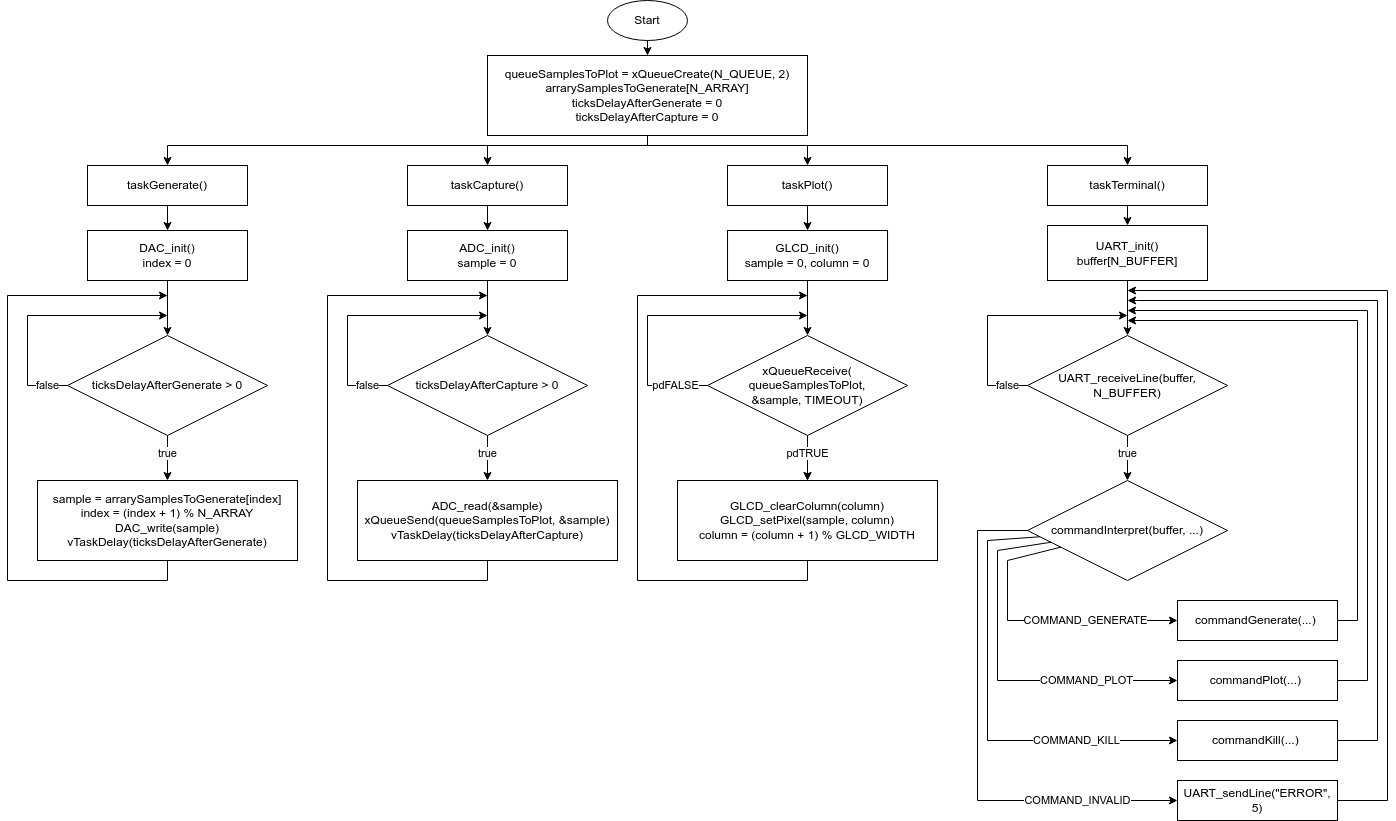

The diagram above was exported from draw.io. Its source (the exported page's mxGraphModel, read from the mxfile embedded in the PNG):
<mxGraphModel dx="2700" dy="869" grid="1" gridSize="10" guides="1" tooltips="1" connect="1" arrows="1" fold="1" page="1" pageScale="1" pageWidth="1280" pageHeight="720" math="0" shadow="0">
  <root>
    <mxCell id="0" />
    <mxCell id="1" parent="0" />
    <mxCell id="sw5131p06wN9_3ShW99w-1" value="Start" style="ellipse;whiteSpace=wrap;html=1;" parent="1" vertex="1">
      <mxGeometry x="600" width="80" height="40" as="geometry" />
    </mxCell>
    <mxCell id="sw5131p06wN9_3ShW99w-4" value="taskPlot()" style="rounded=0;whiteSpace=wrap;html=1;" parent="1" vertex="1">
      <mxGeometry x="720" y="165" width="160" height="40" as="geometry" />
    </mxCell>
    <mxCell id="sw5131p06wN9_3ShW99w-5" value="taskGenerate()" style="rounded=0;whiteSpace=wrap;html=1;" parent="1" vertex="1">
      <mxGeometry x="80" y="165" width="160" height="40" as="geometry" />
    </mxCell>
    <mxCell id="sw5131p06wN9_3ShW99w-6" value="taskTerminal()" style="rounded=0;whiteSpace=wrap;html=1;" parent="1" vertex="1">
      <mxGeometry x="1040" y="165" width="160" height="40" as="geometry" />
    </mxCell>
    <mxCell id="sw5131p06wN9_3ShW99w-8" value="UART_init()&lt;div&gt;buffer[N_BUFFER]&lt;/div&gt;" style="rounded=0;whiteSpace=wrap;html=1;" parent="1" vertex="1">
      <mxGeometry x="1040" y="225" width="160" height="55" as="geometry" />
    </mxCell>
    <mxCell id="sw5131p06wN9_3ShW99w-9" value="GLCD_init()&lt;div&gt;sample = 0, column&lt;span style=&quot;background-color: initial;&quot;&gt;&amp;nbsp;= 0&lt;/span&gt;&lt;/div&gt;" style="rounded=0;whiteSpace=wrap;html=1;" parent="1" vertex="1">
      <mxGeometry x="720.03" y="230" width="160" height="50" as="geometry" />
    </mxCell>
    <mxCell id="sw5131p06wN9_3ShW99w-10" value="DAC_init()&lt;div&gt;index = 0&lt;/div&gt;" style="rounded=0;whiteSpace=wrap;html=1;" parent="1" vertex="1">
      <mxGeometry x="80" y="230" width="160" height="50" as="geometry" />
    </mxCell>
    <mxCell id="sw5131p06wN9_3ShW99w-15" value="" style="endArrow=classic;html=1;rounded=0;" parent="1" source="sw5131p06wN9_3ShW99w-1" target="_p0TmKiulcAJWZfZUN7E-7" edge="1">
      <mxGeometry width="50" height="50" relative="1" as="geometry">
        <mxPoint x="620" y="270" as="sourcePoint" />
        <mxPoint x="639.9999999999998" y="60" as="targetPoint" />
      </mxGeometry>
    </mxCell>
    <mxCell id="sw5131p06wN9_3ShW99w-17" value="taskCapture()" style="rounded=0;whiteSpace=wrap;html=1;" parent="1" vertex="1">
      <mxGeometry x="400" y="165" width="160" height="40" as="geometry" />
    </mxCell>
    <mxCell id="sw5131p06wN9_3ShW99w-18" value="ADC_init()&lt;div&gt;&lt;div&gt;sample = 0&lt;/div&gt;&lt;/div&gt;" style="rounded=0;whiteSpace=wrap;html=1;" parent="1" vertex="1">
      <mxGeometry x="400" y="230" width="160" height="50" as="geometry" />
    </mxCell>
    <mxCell id="sw5131p06wN9_3ShW99w-19" value="" style="endArrow=classic;html=1;rounded=0;" parent="1" source="sw5131p06wN9_3ShW99w-4" target="sw5131p06wN9_3ShW99w-9" edge="1">
      <mxGeometry width="50" height="50" relative="1" as="geometry">
        <mxPoint x="910" y="235" as="sourcePoint" />
        <mxPoint x="812" y="295" as="targetPoint" />
      </mxGeometry>
    </mxCell>
    <mxCell id="sw5131p06wN9_3ShW99w-32" value="" style="endArrow=classic;html=1;rounded=0;edgeStyle=orthogonalEdgeStyle;" parent="1" source="_p0TmKiulcAJWZfZUN7E-7" target="sw5131p06wN9_3ShW99w-4" edge="1">
      <mxGeometry width="50" height="50" relative="1" as="geometry">
        <mxPoint x="610" y="225" as="sourcePoint" />
        <mxPoint x="260" y="295" as="targetPoint" />
        <Array as="points">
          <mxPoint x="640" y="145" />
          <mxPoint x="800" y="145" />
        </Array>
      </mxGeometry>
    </mxCell>
    <mxCell id="sw5131p06wN9_3ShW99w-33" value="" style="endArrow=classic;html=1;rounded=0;edgeStyle=orthogonalEdgeStyle;" parent="1" source="_p0TmKiulcAJWZfZUN7E-7" target="sw5131p06wN9_3ShW99w-6" edge="1">
      <mxGeometry width="50" height="50" relative="1" as="geometry">
        <mxPoint x="610" y="225" as="sourcePoint" />
        <mxPoint x="740" y="295" as="targetPoint" />
        <Array as="points">
          <mxPoint x="640" y="145" />
          <mxPoint x="1120" y="145" />
        </Array>
      </mxGeometry>
    </mxCell>
    <mxCell id="sw5131p06wN9_3ShW99w-35" value="" style="endArrow=classic;html=1;rounded=0;edgeStyle=orthogonalEdgeStyle;" parent="1" source="_p0TmKiulcAJWZfZUN7E-7" target="sw5131p06wN9_3ShW99w-17" edge="1">
      <mxGeometry width="50" height="50" relative="1" as="geometry">
        <mxPoint x="610" y="225" as="sourcePoint" />
        <mxPoint x="740" y="295" as="targetPoint" />
        <Array as="points">
          <mxPoint x="640" y="145" />
          <mxPoint x="480" y="145" />
        </Array>
      </mxGeometry>
    </mxCell>
    <mxCell id="sw5131p06wN9_3ShW99w-36" value="" style="endArrow=classic;html=1;rounded=0;edgeStyle=orthogonalEdgeStyle;" parent="1" source="_p0TmKiulcAJWZfZUN7E-7" target="sw5131p06wN9_3ShW99w-5" edge="1">
      <mxGeometry width="50" height="50" relative="1" as="geometry">
        <mxPoint x="610" y="225" as="sourcePoint" />
        <mxPoint x="500" y="295" as="targetPoint" />
        <Array as="points">
          <mxPoint x="640" y="145" />
          <mxPoint x="160" y="145" />
        </Array>
      </mxGeometry>
    </mxCell>
    <mxCell id="sw5131p06wN9_3ShW99w-37" value="" style="endArrow=classic;html=1;rounded=0;" parent="1" source="sw5131p06wN9_3ShW99w-6" target="sw5131p06wN9_3ShW99w-8" edge="1">
      <mxGeometry width="50" height="50" relative="1" as="geometry">
        <mxPoint x="860" y="335" as="sourcePoint" />
        <mxPoint x="860" y="355" as="targetPoint" />
      </mxGeometry>
    </mxCell>
    <mxCell id="sw5131p06wN9_3ShW99w-38" value="" style="endArrow=classic;html=1;rounded=0;" parent="1" source="sw5131p06wN9_3ShW99w-17" target="sw5131p06wN9_3ShW99w-18" edge="1">
      <mxGeometry width="50" height="50" relative="1" as="geometry">
        <mxPoint x="940" y="335" as="sourcePoint" />
        <mxPoint x="940" y="355" as="targetPoint" />
      </mxGeometry>
    </mxCell>
    <mxCell id="sw5131p06wN9_3ShW99w-39" value="" style="endArrow=classic;html=1;rounded=0;" parent="1" source="sw5131p06wN9_3ShW99w-5" target="sw5131p06wN9_3ShW99w-10" edge="1">
      <mxGeometry width="50" height="50" relative="1" as="geometry">
        <mxPoint x="380" y="335" as="sourcePoint" />
        <mxPoint x="380" y="355" as="targetPoint" />
      </mxGeometry>
    </mxCell>
    <mxCell id="BFUO_ZDATm3cIpZbV0QC-1" value="ticksDelayAfterGenerate&amp;nbsp;&amp;gt; 0" style="rhombus;whiteSpace=wrap;html=1;" parent="1" vertex="1">
      <mxGeometry x="60" y="335" width="200" height="100" as="geometry" />
    </mxCell>
    <mxCell id="Mj_vT4Gk23_8z5ZNn2cm-1" value="" style="endArrow=classic;html=1;rounded=0;" parent="1" source="sw5131p06wN9_3ShW99w-10" target="BFUO_ZDATm3cIpZbV0QC-1" edge="1">
      <mxGeometry width="50" height="50" relative="1" as="geometry">
        <mxPoint x="380.03" y="410" as="sourcePoint" />
        <mxPoint x="380" y="470" as="targetPoint" />
      </mxGeometry>
    </mxCell>
    <mxCell id="Mj_vT4Gk23_8z5ZNn2cm-3" value="false" style="endArrow=classic;html=1;rounded=0;" parent="1" source="BFUO_ZDATm3cIpZbV0QC-1" edge="1">
      <mxGeometry x="-0.84" width="50" height="50" relative="1" as="geometry">
        <mxPoint x="140" y="425" as="sourcePoint" />
        <mxPoint x="160" y="315" as="targetPoint" />
        <Array as="points">
          <mxPoint x="20" y="385" />
          <mxPoint x="20" y="315" />
        </Array>
        <mxPoint as="offset" />
      </mxGeometry>
    </mxCell>
    <mxCell id="_p0TmKiulcAJWZfZUN7E-7" value="queueSamplesToPlot = xQueueCreate(N_QUEUE, 2)&lt;div&gt;arrarySamplesToGenerate[N_ARRAY]&lt;br&gt;&lt;/div&gt;&lt;div&gt;ticksDelayAfterGenerate = 0&lt;br&gt;&lt;/div&gt;&lt;div&gt;ticksDelayAfterCapture = 0&lt;/div&gt;" style="rounded=0;whiteSpace=wrap;html=1;" parent="1" vertex="1">
      <mxGeometry x="480" y="55" width="320" height="80" as="geometry" />
    </mxCell>
    <mxCell id="_p0TmKiulcAJWZfZUN7E-17" value="sample =&amp;nbsp;arrarySamplesToGenerate[index]&lt;div&gt;index = (index + 1) %&amp;nbsp;&lt;span style=&quot;background-color: initial;&quot;&gt;N_ARRAY&lt;/span&gt;&lt;/div&gt;&lt;div&gt;DAC_write(sample)&lt;span style=&quot;background-color: initial;&quot;&gt;&lt;br&gt;&lt;/span&gt;&lt;/div&gt;&lt;div&gt;vTaskDelay(ticksDelayAfterGenerate)&lt;br&gt;&lt;/div&gt;" style="rounded=0;whiteSpace=wrap;html=1;" parent="1" vertex="1">
      <mxGeometry x="30" y="480" width="260" height="80" as="geometry" />
    </mxCell>
    <mxCell id="_p0TmKiulcAJWZfZUN7E-18" value="true" style="endArrow=classic;html=1;rounded=0;" parent="1" source="BFUO_ZDATm3cIpZbV0QC-1" target="_p0TmKiulcAJWZfZUN7E-17" edge="1">
      <mxGeometry x="-0.2" width="50" height="50" relative="1" as="geometry">
        <mxPoint x="120" y="395" as="sourcePoint" />
        <mxPoint x="70" y="395" as="targetPoint" />
        <mxPoint as="offset" />
      </mxGeometry>
    </mxCell>
    <mxCell id="_p0TmKiulcAJWZfZUN7E-22" value="" style="endArrow=classic;html=1;rounded=0;edgeStyle=orthogonalEdgeStyle;" parent="1" source="_p0TmKiulcAJWZfZUN7E-17" edge="1">
      <mxGeometry x="-0.0909" width="50" height="50" relative="1" as="geometry">
        <mxPoint x="30" y="400" as="sourcePoint" />
        <mxPoint x="160" y="295" as="targetPoint" />
        <Array as="points">
          <mxPoint x="160" y="580" />
          <mxPoint y="580" />
          <mxPoint y="295" />
        </Array>
        <mxPoint as="offset" />
      </mxGeometry>
    </mxCell>
    <mxCell id="_p0TmKiulcAJWZfZUN7E-28" value="ticksDelayAfterCapture&amp;nbsp;&amp;gt; 0" style="rhombus;whiteSpace=wrap;html=1;" parent="1" vertex="1">
      <mxGeometry x="380" y="335" width="200" height="100" as="geometry" />
    </mxCell>
    <mxCell id="_p0TmKiulcAJWZfZUN7E-29" value="" style="endArrow=classic;html=1;rounded=0;" parent="1" source="sw5131p06wN9_3ShW99w-18" target="_p0TmKiulcAJWZfZUN7E-28" edge="1">
      <mxGeometry width="50" height="50" relative="1" as="geometry">
        <mxPoint x="480" y="280" as="sourcePoint" />
        <mxPoint x="700" y="470" as="targetPoint" />
      </mxGeometry>
    </mxCell>
    <mxCell id="_p0TmKiulcAJWZfZUN7E-30" value="false" style="endArrow=classic;html=1;rounded=0;" parent="1" source="_p0TmKiulcAJWZfZUN7E-28" edge="1">
      <mxGeometry x="-0.84" width="50" height="50" relative="1" as="geometry">
        <mxPoint x="460" y="425" as="sourcePoint" />
        <mxPoint x="480" y="315" as="targetPoint" />
        <Array as="points">
          <mxPoint x="340" y="385" />
          <mxPoint x="340" y="315" />
        </Array>
        <mxPoint as="offset" />
      </mxGeometry>
    </mxCell>
    <mxCell id="_p0TmKiulcAJWZfZUN7E-31" value="&lt;div&gt;&lt;span style=&quot;background-color: initial;&quot;&gt;ADC_read(&amp;amp;sample)&lt;/span&gt;&lt;br&gt;&lt;/div&gt;&lt;div&gt;xQueueSend(&lt;span style=&quot;background-color: initial;&quot;&gt;queueSamplesToPlot, &amp;amp;sample&lt;/span&gt;&lt;span style=&quot;background-color: initial;&quot;&gt;)&lt;/span&gt;&lt;/div&gt;&lt;div&gt;vTaskDelay(ticksDelayAfterCapture)&lt;br&gt;&lt;/div&gt;" style="rounded=0;whiteSpace=wrap;html=1;" parent="1" vertex="1">
      <mxGeometry x="350" y="480" width="260" height="80" as="geometry" />
    </mxCell>
    <mxCell id="_p0TmKiulcAJWZfZUN7E-32" value="true" style="endArrow=classic;html=1;rounded=0;" parent="1" source="_p0TmKiulcAJWZfZUN7E-28" target="_p0TmKiulcAJWZfZUN7E-31" edge="1">
      <mxGeometry x="-0.2" width="50" height="50" relative="1" as="geometry">
        <mxPoint x="440" y="395" as="sourcePoint" />
        <mxPoint x="390" y="395" as="targetPoint" />
        <mxPoint as="offset" />
      </mxGeometry>
    </mxCell>
    <mxCell id="_p0TmKiulcAJWZfZUN7E-33" value="" style="endArrow=classic;html=1;rounded=0;edgeStyle=orthogonalEdgeStyle;" parent="1" source="_p0TmKiulcAJWZfZUN7E-31" edge="1">
      <mxGeometry x="-0.0909" width="50" height="50" relative="1" as="geometry">
        <mxPoint x="350" y="400" as="sourcePoint" />
        <mxPoint x="480" y="295" as="targetPoint" />
        <Array as="points">
          <mxPoint x="480" y="580" />
          <mxPoint x="320" y="580" />
          <mxPoint x="320" y="295" />
        </Array>
        <mxPoint as="offset" />
      </mxGeometry>
    </mxCell>
    <mxCell id="_p0TmKiulcAJWZfZUN7E-43" value="" style="edgeStyle=orthogonalEdgeStyle;rounded=0;orthogonalLoop=1;jettySize=auto;html=1;" parent="1" source="_p0TmKiulcAJWZfZUN7E-36" target="_p0TmKiulcAJWZfZUN7E-39" edge="1">
      <mxGeometry relative="1" as="geometry" />
    </mxCell>
    <mxCell id="_p0TmKiulcAJWZfZUN7E-36" value="&lt;div&gt;xQueueReceive(&lt;/div&gt;&lt;div&gt;&lt;span style=&quot;background-color: initial;&quot;&gt;queueSamplesToPlot,&lt;/span&gt;&lt;/div&gt;&lt;div&gt;&lt;span style=&quot;background-color: initial;&quot;&gt;&amp;amp;sample, TIMEOUT&lt;/span&gt;&lt;span style=&quot;background-color: initial;&quot;&gt;)&lt;/span&gt;&lt;/div&gt;" style="rhombus;whiteSpace=wrap;html=1;" parent="1" vertex="1">
      <mxGeometry x="700" y="335" width="200" height="100" as="geometry" />
    </mxCell>
    <mxCell id="_p0TmKiulcAJWZfZUN7E-37" value="" style="endArrow=classic;html=1;rounded=0;" parent="1" source="sw5131p06wN9_3ShW99w-9" target="_p0TmKiulcAJWZfZUN7E-36" edge="1">
      <mxGeometry width="50" height="50" relative="1" as="geometry">
        <mxPoint x="800" y="280" as="sourcePoint" />
        <mxPoint x="1020" y="470" as="targetPoint" />
      </mxGeometry>
    </mxCell>
    <mxCell id="_p0TmKiulcAJWZfZUN7E-38" value="pdFALSE" style="endArrow=classic;html=1;rounded=0;" parent="1" source="_p0TmKiulcAJWZfZUN7E-36" edge="1">
      <mxGeometry x="-0.7801" width="50" height="50" relative="1" as="geometry">
        <mxPoint x="780" y="425" as="sourcePoint" />
        <mxPoint x="800" y="315" as="targetPoint" />
        <Array as="points">
          <mxPoint x="640" y="385" />
          <mxPoint x="640" y="315" />
        </Array>
        <mxPoint as="offset" />
      </mxGeometry>
    </mxCell>
    <mxCell id="_p0TmKiulcAJWZfZUN7E-39" value="&lt;div&gt;GLCD_clearColumn(column)&lt;/div&gt;&lt;div&gt;GLCD_setPixel(sample,&amp;nbsp;&lt;span style=&quot;background-color: initial;&quot;&gt;column&lt;/span&gt;&lt;span style=&quot;background-color: initial;&quot;&gt;)&lt;/span&gt;&lt;/div&gt;&lt;div&gt;&lt;span style=&quot;background-color: initial;&quot;&gt;column&lt;/span&gt;&amp;nbsp;= (column + 1) % GLCD_WIDTH&lt;/div&gt;" style="rounded=0;whiteSpace=wrap;html=1;" parent="1" vertex="1">
      <mxGeometry x="670" y="480" width="260" height="80" as="geometry" />
    </mxCell>
    <mxCell id="_p0TmKiulcAJWZfZUN7E-40" value="pdTRUE" style="endArrow=classic;html=1;rounded=0;" parent="1" source="_p0TmKiulcAJWZfZUN7E-36" target="_p0TmKiulcAJWZfZUN7E-39" edge="1">
      <mxGeometry x="-0.2" width="50" height="50" relative="1" as="geometry">
        <mxPoint x="760" y="395" as="sourcePoint" />
        <mxPoint x="710" y="395" as="targetPoint" />
        <mxPoint as="offset" />
      </mxGeometry>
    </mxCell>
    <mxCell id="_p0TmKiulcAJWZfZUN7E-41" value="" style="endArrow=classic;html=1;rounded=0;edgeStyle=orthogonalEdgeStyle;" parent="1" source="_p0TmKiulcAJWZfZUN7E-39" edge="1">
      <mxGeometry x="-0.0909" width="50" height="50" relative="1" as="geometry">
        <mxPoint x="670" y="400" as="sourcePoint" />
        <mxPoint x="800" y="295" as="targetPoint" />
        <Array as="points">
          <mxPoint x="800" y="580" />
          <mxPoint x="630" y="580" />
          <mxPoint x="630" y="295" />
        </Array>
        <mxPoint as="offset" />
      </mxGeometry>
    </mxCell>
    <mxCell id="_p0TmKiulcAJWZfZUN7E-42" value="&lt;div&gt;UART_receiveLine(buffer&lt;span style=&quot;background-color: initial;&quot;&gt;, N_BUFFER&lt;/span&gt;&lt;span style=&quot;background-color: initial;&quot;&gt;)&lt;/span&gt;&lt;/div&gt;" style="rhombus;whiteSpace=wrap;html=1;" parent="1" vertex="1">
      <mxGeometry x="1020" y="335" width="200" height="100" as="geometry" />
    </mxCell>
    <mxCell id="_p0TmKiulcAJWZfZUN7E-44" value="false" style="endArrow=classic;html=1;rounded=0;" parent="1" source="_p0TmKiulcAJWZfZUN7E-42" edge="1">
      <mxGeometry x="-0.84" width="50" height="50" relative="1" as="geometry">
        <mxPoint x="1020" y="385" as="sourcePoint" />
        <mxPoint x="1120" y="315" as="targetPoint" />
        <Array as="points">
          <mxPoint x="980" y="385" />
          <mxPoint x="980" y="315" />
        </Array>
        <mxPoint as="offset" />
      </mxGeometry>
    </mxCell>
    <mxCell id="_p0TmKiulcAJWZfZUN7E-45" value="true" style="endArrow=classic;html=1;rounded=0;" parent="1" source="_p0TmKiulcAJWZfZUN7E-42" edge="1">
      <mxGeometry x="-0.2" width="50" height="50" relative="1" as="geometry">
        <mxPoint x="1120" y="435" as="sourcePoint" />
        <mxPoint x="1120" y="480" as="targetPoint" />
        <mxPoint as="offset" />
      </mxGeometry>
    </mxCell>
    <mxCell id="_p0TmKiulcAJWZfZUN7E-46" value="" style="endArrow=classic;html=1;rounded=0;" parent="1" source="sw5131p06wN9_3ShW99w-8" target="_p0TmKiulcAJWZfZUN7E-42" edge="1">
      <mxGeometry width="50" height="50" relative="1" as="geometry">
        <mxPoint x="810" y="290" as="sourcePoint" />
        <mxPoint x="810" y="345" as="targetPoint" />
      </mxGeometry>
    </mxCell>
    <mxCell id="_p0TmKiulcAJWZfZUN7E-48" value="commandInterpret(buffer, ...)" style="rhombus;whiteSpace=wrap;html=1;" parent="1" vertex="1">
      <mxGeometry x="1020" y="480" width="200" height="100" as="geometry" />
    </mxCell>
    <mxCell id="CqIitWgx0mW0CzXtvlbd-2" value="commandGenerate(...)&amp;nbsp;" style="rounded=0;whiteSpace=wrap;html=1;" parent="1" vertex="1">
      <mxGeometry x="1170" y="600" width="160" height="40" as="geometry" />
    </mxCell>
    <mxCell id="CqIitWgx0mW0CzXtvlbd-3" value="commandPlot(...)&amp;nbsp;" style="rounded=0;whiteSpace=wrap;html=1;" parent="1" vertex="1">
      <mxGeometry x="1170" y="660" width="160" height="40" as="geometry" />
    </mxCell>
    <mxCell id="CqIitWgx0mW0CzXtvlbd-4" value="UART_sendLine(&quot;ERROR&quot;, 5)" style="rounded=0;whiteSpace=wrap;html=1;" parent="1" vertex="1">
      <mxGeometry x="1170" y="780" width="160" height="40" as="geometry" />
    </mxCell>
    <mxCell id="CqIitWgx0mW0CzXtvlbd-5" value="commandKill(...)&amp;nbsp;" style="rounded=0;whiteSpace=wrap;html=1;" parent="1" vertex="1">
      <mxGeometry x="1170" y="720" width="160" height="40" as="geometry" />
    </mxCell>
    <mxCell id="CqIitWgx0mW0CzXtvlbd-8" value="COMMAND_GENERATE" style="endArrow=classic;html=1;rounded=0;" parent="1" source="_p0TmKiulcAJWZfZUN7E-48" target="CqIitWgx0mW0CzXtvlbd-2" edge="1">
      <mxGeometry x="0.3571" width="50" height="50" relative="1" as="geometry">
        <mxPoint x="810" y="215" as="sourcePoint" />
        <mxPoint x="810" y="240" as="targetPoint" />
        <Array as="points">
          <mxPoint x="1000" y="560" />
          <mxPoint x="1000" y="620" />
        </Array>
        <mxPoint as="offset" />
      </mxGeometry>
    </mxCell>
    <mxCell id="CqIitWgx0mW0CzXtvlbd-9" value="COMMAND_PLOT" style="endArrow=classic;html=1;rounded=0;" parent="1" source="_p0TmKiulcAJWZfZUN7E-48" target="CqIitWgx0mW0CzXtvlbd-3" edge="1">
      <mxGeometry x="0.5" width="50" height="50" relative="1" as="geometry">
        <mxPoint x="1030" y="540" as="sourcePoint" />
        <mxPoint x="1050" y="630" as="targetPoint" />
        <Array as="points">
          <mxPoint x="990" y="550" />
          <mxPoint x="990" y="680" />
        </Array>
        <mxPoint as="offset" />
      </mxGeometry>
    </mxCell>
    <mxCell id="CqIitWgx0mW0CzXtvlbd-10" value="COMMAND_KILL" style="endArrow=classic;html=1;rounded=0;" parent="1" source="_p0TmKiulcAJWZfZUN7E-48" target="CqIitWgx0mW0CzXtvlbd-5" edge="1">
      <mxGeometry x="0.5455" width="50" height="50" relative="1" as="geometry">
        <mxPoint x="1030" y="540" as="sourcePoint" />
        <mxPoint x="1050" y="690" as="targetPoint" />
        <Array as="points">
          <mxPoint x="980" y="540" />
          <mxPoint x="980" y="740" />
        </Array>
        <mxPoint as="offset" />
      </mxGeometry>
    </mxCell>
    <mxCell id="CqIitWgx0mW0CzXtvlbd-11" value="COMMAND_INVALID" style="endArrow=classic;html=1;rounded=0;" parent="1" source="_p0TmKiulcAJWZfZUN7E-48" target="CqIitWgx0mW0CzXtvlbd-4" edge="1">
      <mxGeometry x="0.6154" width="50" height="50" relative="1" as="geometry">
        <mxPoint x="1030" y="540" as="sourcePoint" />
        <mxPoint x="1050" y="750" as="targetPoint" />
        <Array as="points">
          <mxPoint x="970" y="530" />
          <mxPoint x="970" y="800" />
        </Array>
        <mxPoint as="offset" />
      </mxGeometry>
    </mxCell>
    <mxCell id="CqIitWgx0mW0CzXtvlbd-12" value="" style="endArrow=classic;html=1;rounded=0;edgeStyle=orthogonalEdgeStyle;" parent="1" source="CqIitWgx0mW0CzXtvlbd-2" edge="1">
      <mxGeometry x="-0.0909" width="50" height="50" relative="1" as="geometry">
        <mxPoint x="810" y="570" as="sourcePoint" />
        <mxPoint x="1120" y="320" as="targetPoint" />
        <Array as="points">
          <mxPoint x="1350" y="620" />
          <mxPoint x="1350" y="320" />
          <mxPoint x="1120" y="320" />
        </Array>
        <mxPoint as="offset" />
      </mxGeometry>
    </mxCell>
    <mxCell id="CqIitWgx0mW0CzXtvlbd-14" value="" style="endArrow=classic;html=1;rounded=0;edgeStyle=orthogonalEdgeStyle;" parent="1" source="CqIitWgx0mW0CzXtvlbd-3" edge="1">
      <mxGeometry x="-0.0909" width="50" height="50" relative="1" as="geometry">
        <mxPoint x="1340" y="630" as="sourcePoint" />
        <mxPoint x="1120" y="310" as="targetPoint" />
        <Array as="points">
          <mxPoint x="1360" y="680" />
          <mxPoint x="1360" y="310" />
          <mxPoint x="1120" y="310" />
        </Array>
        <mxPoint as="offset" />
      </mxGeometry>
    </mxCell>
    <mxCell id="CqIitWgx0mW0CzXtvlbd-15" value="" style="endArrow=classic;html=1;rounded=0;edgeStyle=orthogonalEdgeStyle;" parent="1" source="CqIitWgx0mW0CzXtvlbd-5" edge="1">
      <mxGeometry x="-0.0909" width="50" height="50" relative="1" as="geometry">
        <mxPoint x="1340" y="690" as="sourcePoint" />
        <mxPoint x="1120" y="300" as="targetPoint" />
        <Array as="points">
          <mxPoint x="1370" y="740" />
          <mxPoint x="1370" y="300" />
          <mxPoint x="1130" y="300" />
        </Array>
        <mxPoint as="offset" />
      </mxGeometry>
    </mxCell>
    <mxCell id="CqIitWgx0mW0CzXtvlbd-16" value="" style="endArrow=classic;html=1;rounded=0;edgeStyle=orthogonalEdgeStyle;" parent="1" source="CqIitWgx0mW0CzXtvlbd-4" edge="1">
      <mxGeometry x="-0.0909" width="50" height="50" relative="1" as="geometry">
        <mxPoint x="1340" y="750" as="sourcePoint" />
        <mxPoint x="1120" y="290" as="targetPoint" />
        <Array as="points">
          <mxPoint x="1380" y="800" />
          <mxPoint x="1380" y="290" />
        </Array>
        <mxPoint as="offset" />
      </mxGeometry>
    </mxCell>
  </root>
</mxGraphModel>